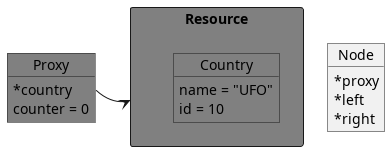

The diagram above was rendered by PlantUML. Its source (embedded in the PNG):
@startuml
 skinparam classAttributeIconSize 0
 package "Resource" as R1 <<Rectangle>> #grey {
     object "Country" as Country1 #grey
     Country1 : name = "UFO"
     Country1 : id = 10
 }

 object "Proxy" as proxy1 #grey
 proxy1 : *country
 proxy1 : counter = 0

 object "Node" as node1
 node1 : *proxy
 node1 : *left
 node1 : *right

 proxy1::country -> R1
@enduml